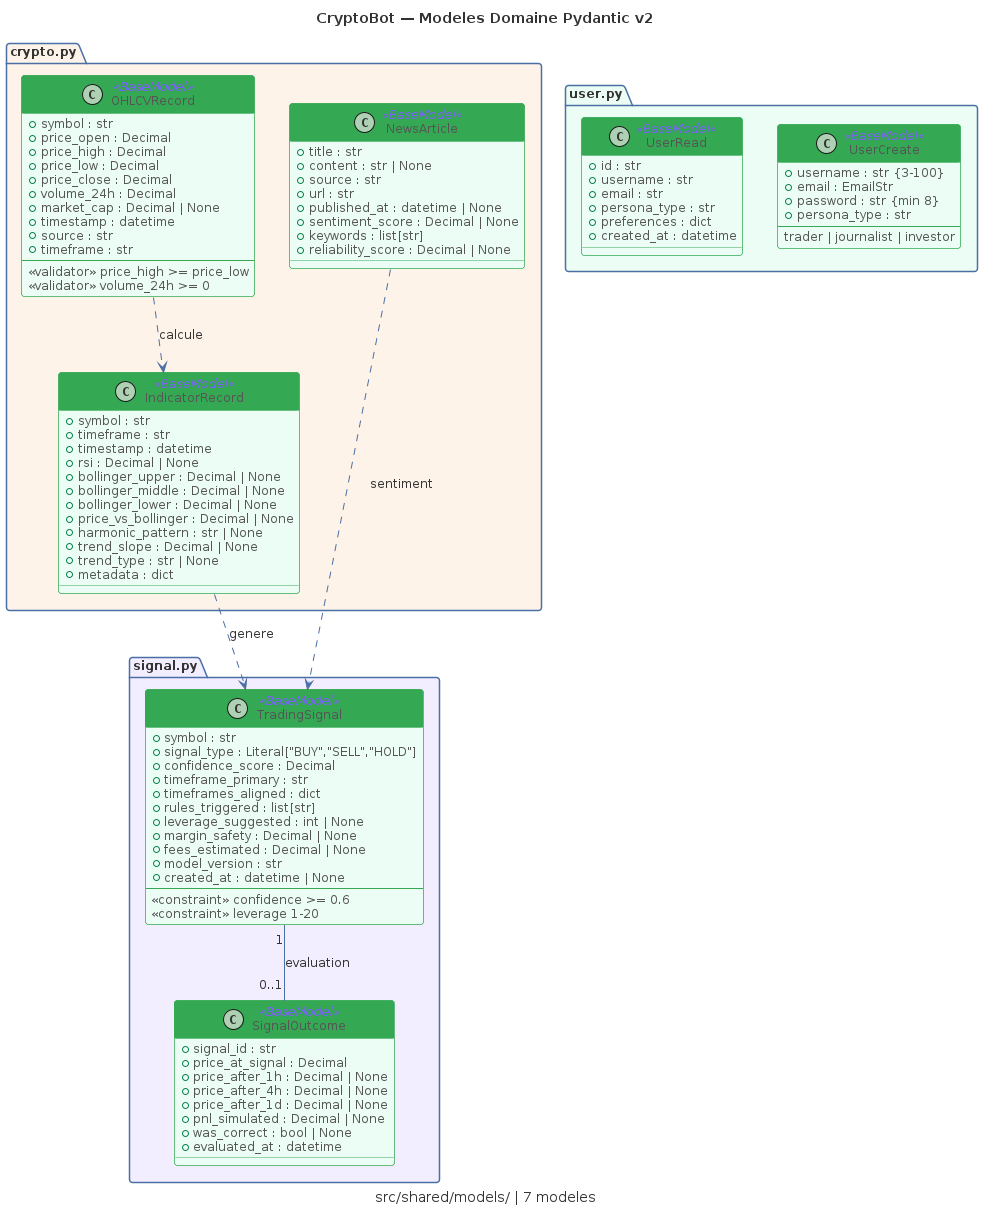

The diagram above was rendered by PlantUML. Its source (embedded in the PNG):
@startuml CL01-pydantic-models
!include _common.puml

title CryptoBot — Modeles Domaine Pydantic v2
caption src/shared/models/ | 7 modeles

' ============================================================
' Crypto Domain
' ============================================================
package "crypto.py" #FEF3E8 {

  class OHLCVRecord <<BaseModel>> {
    + symbol : str
    + price_open : Decimal
    + price_high : Decimal
    + price_low : Decimal
    + price_close : Decimal
    + volume_24h : Decimal
    + market_cap : Decimal | None
    + timestamp : datetime
    + source : str
    + timeframe : str
    --
    <<validator>> price_high >= price_low
    <<validator>> volume_24h >= 0
  }

  class IndicatorRecord <<BaseModel>> {
    + symbol : str
    + timeframe : str
    + timestamp : datetime
    + rsi : Decimal | None
    + bollinger_upper : Decimal | None
    + bollinger_middle : Decimal | None
    + bollinger_lower : Decimal | None
    + price_vs_bollinger : Decimal | None
    + harmonic_pattern : str | None
    + trend_slope : Decimal | None
    + trend_type : str | None
    + metadata : dict
  }

  class NewsArticle <<BaseModel>> {
    + title : str
    + content : str | None
    + source : str
    + url : str
    + published_at : datetime | None
    + sentiment_score : Decimal | None
    + keywords : list[str]
    + reliability_score : Decimal | None
  }
}

' ============================================================
' Signal Domain
' ============================================================
package "signal.py" #F3EEFF {

  class TradingSignal <<BaseModel>> {
    + symbol : str
    + signal_type : Literal["BUY","SELL","HOLD"]
    + confidence_score : Decimal
    + timeframe_primary : str
    + timeframes_aligned : dict
    + rules_triggered : list[str]
    + leverage_suggested : int | None
    + margin_safety : Decimal | None
    + fees_estimated : Decimal | None
    + model_version : str
    + created_at : datetime | None
    --
    <<constraint>> confidence >= 0.6
    <<constraint>> leverage 1-20
  }

  class SignalOutcome <<BaseModel>> {
    + signal_id : str
    + price_at_signal : Decimal
    + price_after_1h : Decimal | None
    + price_after_4h : Decimal | None
    + price_after_1d : Decimal | None
    + pnl_simulated : Decimal | None
    + was_correct : bool | None
    + evaluated_at : datetime
  }
}

' ============================================================
' User Domain
' ============================================================
package "user.py" #ECFDF5 {

  class UserCreate <<BaseModel>> {
    + username : str {3-100}
    + email : EmailStr
    + password : str {min 8}
    + persona_type : str
    --
    trader | journalist | investor
  }

  class UserRead <<BaseModel>> {
    + id : str
    + username : str
    + email : str
    + persona_type : str
    + preferences : dict
    + created_at : datetime
  }
}

' ============================================================
' Relations
' ============================================================
TradingSignal "1" -- "0..1" SignalOutcome : evaluation
OHLCVRecord ..> IndicatorRecord : calcule
IndicatorRecord ..> TradingSignal : genere
NewsArticle ..> TradingSignal : sentiment

@enduml